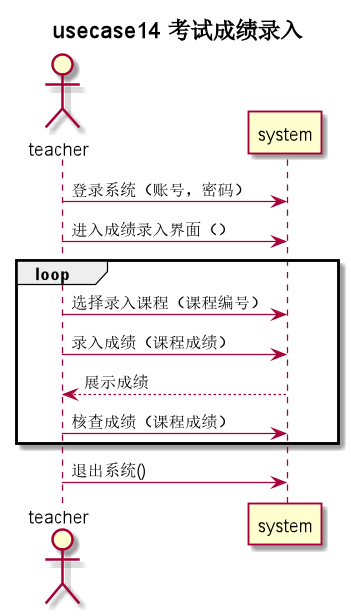

The diagram above was rendered by PlantUML. Its source (embedded in the PNG):
@startuml
title usecase14 **考试成绩录入**
actor teacher as u

u -> system: 登录系统（账号，密码）
u -> system: 进入成绩录入界面（）
group loop
u -> system: 选择录入课程（课程编号）
u -> system: 录入成绩（课程成绩）
system --> u: 展示成绩
u -> system: 核查成绩（课程成绩）
end
u -> system: 退出系统()
@enduml